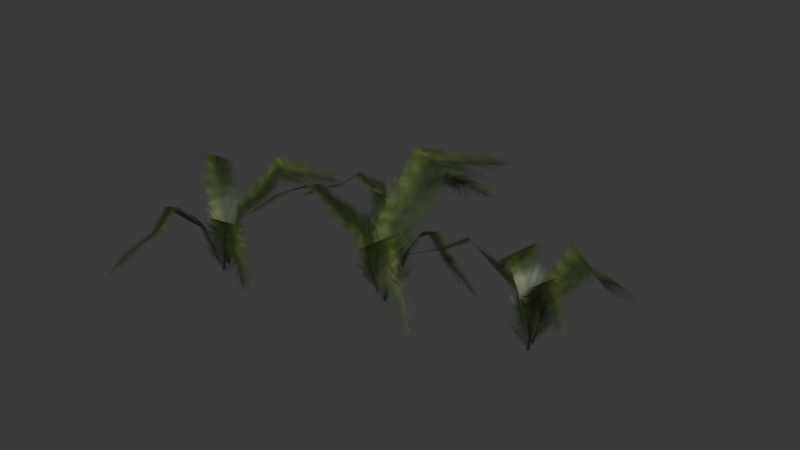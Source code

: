 # Source: source.blend  (saved by Blender 5.2.45; exported with 4.5.12 LTS)
import bpy
from mathutils import Matrix  # noqa: F401  (used for matrix-valued properties, if any)

bpy.ops.wm.read_factory_settings(use_empty=True)
scene = bpy.context.scene
scene.name = 'Grass05'

# ---- collections
col_collection = bpy.data.collections.new('Collection'); scene.collection.children.link(col_collection)

# ---- images (referenced by path relative to the original .blend; pixels are not part of the script)
import os
ASSET_DIR = os.environ.get("B2B_ASSET_DIR", "")  # directory of the original .blend (textures are referenced by path, not embedded)
HERE = os.path.dirname(os.path.abspath(__file__))  # packed textures are extracted next to this script under _unpacked/

def load_image(name, relpath, width, height, colorspace="sRGB"):
    """Load a texture the original file referenced (path relative to the .blend, or extracted next to this script)."""
    p = next((c for c in (os.path.join(HERE, relpath), os.path.join(ASSET_DIR, relpath)) if relpath and os.path.exists(c)), "")
    if p:
        img = bpy.data.images.load(p, check_existing=True)
        img.name = name
    else:  # same state as the original file: an image datablock whose file is absent (Cycles renders it pink)
        img = bpy.data.images.new(name, width, height)
        img.source = "FILE"
        img.filepath = "//" + (relpath or name)
    img.colorspace_settings.name = colorspace
    return img
img_tree_09_tga = load_image('tree_09.tga', '_unpacked/tree_09.a530ec34.tga', 32, 64, 'sRGB')

# ---- materials (node trees are filled in below, after node groups)
mat_tree_09_tga = bpy.data.materials.new('tree_09.tga')
mat_tree_09_tga.diffuse_color = (0.9259, 0.6639, 0.9025, 1.0)

# ---- material node trees
mat_tree_09_tga.use_nodes = True; mat_tree_09_tga.node_tree.nodes.clear()
_N = mat_tree_09_tga.node_tree.nodes; _L = mat_tree_09_tga.node_tree.links
n0 = _N.new('ShaderNodeBsdfPrincipled'); n0.name = 'Principled BSDF'; n0.location = (-200, 100)
n0.inputs[10].default_value = 0.005
n1 = _N.new('ShaderNodeOutputMaterial'); n1.name = 'Material Output'; n1.location = (200, 100)
n2 = _N.new('ShaderNodeTexImage'); n2.name = 'Image Texture'; n2.location = (-600, 100)
n2.image = img_tree_09_tga
_L.new(n0.outputs[0], n1.inputs[0])
_L.new(n2.outputs[0], n0.inputs[0])
_L.new(n2.outputs[1], n0.inputs[4])
n1.is_active_output = True

# ---- world
world_world = bpy.data.worlds.new('World'); scene.world = world_world
world_world.use_nodes = True; world_world.node_tree.nodes.clear()
_N = world_world.node_tree.nodes; _L = world_world.node_tree.links
n0 = _N.new('ShaderNodeOutputWorld'); n0.name = 'World Output'; n0.location = (200, 100)
n1 = _N.new('ShaderNodeBackground'); n1.name = 'Background'; n1.location = (-200, 100)
n1.inputs[0].default_value = (0.05088, 0.05088, 0.05088, 1.0)
_L.new(n1.outputs[0], n0.inputs[0])
n0.is_active_output = True
world_world.color = (0.05088, 0.05088, 0.05088)
world_world.sun_shadow_jitter_overblur = 0.0

# ---- meshes
me_grass05 = bpy.data.meshes.new('Grass05')
me_grass05.from_pydata([(-3.359, -5.777, 0.4122), (8.236, -34.79, 0.4122), (18.5, -30.22, 38.95), (8.635, -1.403, 38.95), (33.87, -25.79, 62.54), (27.46, 1.612, 48.82), (44.82, -25.1, 46.22), (39.73, 1.745, 32.5), (69.78, -29.36, 31.95), (67.42, -3.972, 18.23), (-17.86, -22.52, 0.4589), (18.55, -14.9, 0.4589), (17.06, -4.658, 48.11), (-20.55, -11.11, 48.11), (20.39, 27.17, 72.51), (-21.62, 26.34, 86.23), (31.87, 66.26, 59.42), (10.43, 95.77, 73.14), (14.45, -13.18, 0.2978), (-14.98, -32.69, 0.2978), (-6.455, -43.31, 43.24), (20.61, -24.72, 43.24), (9.084, -57.34, 54.25), (31.61, -40.19, 67.97), (20.45, -65.1, 36.04), (41.07, -49.66, 49.76), (50.68, -78.03, 20.1), (69.25, -67.79, 20.1), (-4.539, -33.03, 0.9571), (-13.18, -1.383, 0.9571), (-22.94, -4.255, 45.51), (-13.22, -36.6, 45.51), (-50.11, -19.02, 66.17), (-37.79, -52.53, 79.89), (-82.68, -48.6, 55.08), (-62.68, -83.36, 55.08), (-99.48, -50.04, 0.7556), (-113.2, -73.74, 0.7556), (-103.7, -78.58, 34.56), (-89.99, -54.88, 34.56), (-89.36, -85.74, 55.25), (-75.46, -63.27, 43.22), (-79.53, -91.41, 40.94), (-65.63, -68.95, 28.91), (-55.1, -105.5, 28.42), (-41.2, -83.05, 16.38), (-116.8, -48.7, 0.7965), (-92.02, -69.46, 0.7965), (-86.44, -61.96, 42.6), (-111.2, -41.19, 42.6), (-68.96, -41.12, 64.0), (-93.92, -19.13, 76.03), (-51.24, -14.74, 52.52), (-59.39, 16.06, 64.55), (-93.52, -65.85, 0.6553), (-122.2, -55.4, 0.6553), (-126.6, -66.35, 38.32), (-97.89, -76.8, 38.32), (-133.0, -83.95, 47.98), (-104.5, -93.16, 60.02), (-137.3, -95.86, 32.01), (-108.8, -105.1, 44.04), (-148.1, -125.4, 18.03), (-119.4, -135.9, 18.03), (-118.0, -63.46, 1.234), (-102.3, -41.04, 1.234), (-108.6, -35.97, 40.31), (-124.3, -58.39, 40.31), (-127.4, -22.75, 58.44), (-143.3, -43.94, 70.47), (-152.1, -5.448, 48.71), (-167.8, -27.86, 48.71), (90.14, -12.65, 0.1864), (107.7, 6.717, 0.1864), (99.12, 12.55, 34.29), (81.5, -6.824, 34.29), (86.11, 21.25, 55.17), (68.46, 3.01, 43.02), (77.32, 27.94, 40.73), (59.64, 9.696, 28.59), (55.52, 44.68, 28.09), (37.78, 26.41, 15.95), (107.1, -16.43, 0.2277), (85.97, 6.09, 0.2277), (79.16, 0.1361, 42.4), (100.3, -22.39, 42.4), (58.29, -16.18, 63.99), (79.55, -39.89, 76.13), (36.34, -37.69, 52.41), (39.57, -67.11, 64.55), (86.86, 2.589, 0.08521), (113.7, -11.19, 0.08521), (119.8, -1.979, 38.09), (93.06, 11.83, 38.09), (129.2, 12.87, 47.83), (102.5, 25.59, 59.98), (135.5, 22.89, 31.72), (108.8, 35.65, 43.86), (151.4, 47.67, 17.61), (124.8, 61.66, 17.61), (110.8, -3.283, 0.6687), (91.42, -21.21, 0.6687), (96.85, -26.73, 40.09), (116.2, -8.801, 40.09), (113.5, -41.41, 58.38), (132.8, -24.62, 70.52), (135.4, -60.48, 48.57), (154.6, -42.55, 48.57), (-55.71, 73.21, -0.8899), (-80.13, 64.34, 0.1477), (-75.78, 55.71, 21.16), (-51.35, 64.6, 20.67), (-69.63, 41.94, 33.91), (-45.84, 49.72, 26.3), (-66.0, 31.7, 25.39), (-42.25, 39.41, 17.62), (-56.92, 6.369, 18.39), (-33.22, 14.01, 10.6), (-67.47, 84.73, -1.077), (-62.13, 54.53, 0.1464), (-53.03, 57.38, 25.86), (-58.36, 87.59, 25.43), (-27.53, 61.97, 39.17), (-32.27, 93.19, 47.05), (1.462, 70.32, 31.65), (14.36, 97.74, 39.51), (-61.02, 58.07, -0.1299), (-75.54, 83.19, -0.8871), (-84.96, 78.65, 23.14), (-70.45, 53.52, 23.45), (-100.3, 69.85, 29.39), (-85.18, 45.81, 36.82), (-110.8, 63.66, 19.89), (-95.65, 39.7, 27.38), (-136.9, 48.48, 12.43), (-122.4, 23.36, 12.98), (-77.34, 74.75, -0.0955), (-52.24, 81.45, -1.046), (-53.27, 89.76, 23.87), (-78.38, 83.04, 24.24), (-58.87, 111.0, 35.49), (-83.38, 105.3, 43.34), (-66.32, 138.7, 28.82), (-91.43, 131.9, 29.07)], [], [(0, 1, 2), (2, 3, 0), (3, 2, 4), (4, 5, 3), (5, 4, 6), (6, 7, 5), (7, 6, 8), (8, 9, 7), (10, 11, 12), (12, 13, 10), (13, 12, 14), (14, 15, 13), (15, 14, 16), (16, 17, 15), (18, 19, 20), (20, 21, 18), (21, 20, 22), (22, 23, 21), (23, 22, 24), (24, 25, 23), (25, 24, 26), (26, 27, 25), (28, 29, 30), (30, 31, 28), (31, 30, 32), (32, 33, 31), (33, 32, 34), (34, 35, 33), (36, 37, 38), (38, 39, 36), (39, 38, 40), (40, 41, 39), (41, 40, 42), (42, 43, 41), (43, 42, 44), (44, 45, 43), (46, 47, 48), (48, 49, 46), (49, 48, 50), (50, 51, 49), (51, 50, 52), (52, 53, 51), (54, 55, 56), (56, 57, 54), (57, 56, 58), (58, 59, 57), (59, 58, 60), (60, 61, 59), (61, 60, 62), (62, 63, 61), (64, 65, 66), (66, 67, 64), (67, 66, 68), (68, 69, 67), (69, 68, 70), (70, 71, 69), (72, 73, 74), (74, 75, 72), (75, 74, 76), (76, 77, 75), (77, 76, 78), (78, 79, 77), (79, 78, 80), (80, 81, 79), (82, 83, 84), (84, 85, 82), (85, 84, 86), (86, 87, 85), (87, 86, 88), (88, 89, 87), (90, 91, 92), (92, 93, 90), (93, 92, 94), (94, 95, 93), (95, 94, 96), (96, 97, 95), (97, 96, 98), (98, 99, 97), (100, 101, 102), (102, 103, 100), (103, 102, 104), (104, 105, 103), (105, 104, 106), (106, 107, 105), (108, 109, 110), (110, 111, 108), (111, 110, 112), (112, 113, 111), (113, 112, 114), (114, 115, 113), (115, 114, 116), (116, 117, 115), (118, 119, 120), (120, 121, 118), (121, 120, 122), (122, 123, 121), (123, 122, 124), (124, 125, 123), (126, 127, 128), (128, 129, 126), (129, 128, 130), (130, 131, 129), (131, 130, 132), (132, 133, 131), (133, 132, 134), (134, 135, 133), (136, 137, 138), (138, 139, 136), (139, 138, 140), (140, 141, 139), (141, 140, 142), (142, 143, 141)])
me_grass05.polygons.foreach_set('use_smooth', [True] * 112)
_uv = me_grass05.uv_layers.new(name='Float2')
_uv.uv.foreach_set('vector', [0.0025, 0.0005, 0.9995, 0.0005, 0.9995, 0.2502, 0.9995, 0.2502, 0.0025, 0.2502, 0.0025, 0.0005, 0.0025, 0.2502, 0.9995, 0.2502, 0.9995, 0.5, 0.9995, 0.5, 0.0025, 0.5, 0.0025, 0.2502, 0.0025, 0.5, 0.9995, 0.5, 0.9995, 0.7498, 0.9995, 0.7498, 0.0025, 0.7498, 0.0025, 0.5, 0.0025, 0.7498, 0.9995, 0.7498, 0.9995, 0.9995, 0.9995, 0.9995, 0.0025, 0.9995, 0.0025, 0.7498, 0.0005, 0.0079, 0.9975, 0.0079, 0.9975, 0.335, 0.9975, 0.335, 0.0005, 0.335, 0.0005, 0.0079, 0.0005, 0.335, 0.9975, 0.335, 0.9975, 0.6622, 0.9975, 0.6622, 0.0005, 0.6622, 0.0005, 0.335, 0.0005, 0.6622, 0.9975, 0.6622, 0.9975, 0.9894, 0.9975, 0.9894, 0.0005, 0.9894, 0.0005, 0.6622, 0.0025, 0.0005, 0.9995, 0.0005, 0.9995, 0.2502, 0.9995, 0.2502, 0.0025, 0.2502, 0.0025, 0.0005, 0.0025, 0.2502, 0.9995, 0.2502, 0.9995, 0.5, 0.9995, 0.5, 0.0025, 0.5, 0.0025, 0.2502, 0.0025, 0.5, 0.9995, 0.5, 0.9995, 0.7498, 0.9995, 0.7498, 0.0025, 0.7498, 0.0025, 0.5, 0.0025, 0.7498, 0.9995, 0.7498, 0.9995, 0.9995, 0.9995, 0.9995, 0.0025, 0.9995, 0.0025, 0.7498, 0.0005, 0.0079, 0.9975, 0.0079, 0.9975, 0.335, 0.9975, 0.335, 0.0005, 0.335, 0.0005, 0.0079, 0.0005, 0.335, 0.9975, 0.335, 0.9975, 0.6622, 0.9975, 0.6622, 0.0005, 0.6622, 0.0005, 0.335, 0.0005, 0.6622, 0.9975, 0.6622, 0.9975, 0.9894, 0.9975, 0.9894, 0.0005, 0.9894, 0.0005, 0.6622, 0.0025, 0.0005, 0.9995, 0.0005, 0.9995, 0.2502, 0.9995, 0.2502, 0.0025, 0.2502, 0.0025, 0.0005, 0.0025, 0.2502, 0.9995, 0.2502, 0.9995, 0.5, 0.9995, 0.5, 0.0025, 0.5, 0.0025, 0.2502, 0.0025, 0.5, 0.9995, 0.5, 0.9995, 0.7498, 0.9995, 0.7498, 0.0025, 0.7498, 0.0025, 0.5, 0.0025, 0.7498, 0.9995, 0.7498, 0.9995, 0.9995, 0.9995, 0.9995, 0.0025, 0.9995, 0.0025, 0.7498, 0.0005, 0.0079, 0.9975, 0.0079, 0.9975, 0.335, 0.9975, 0.335, 0.0005, 0.335, 0.0005, 0.0079, 0.0005, 0.335, 0.9975, 0.335, 0.9975, 0.6622, 0.9975, 0.6622, 0.0005, 0.6622, 0.0005, 0.335, 0.0005, 0.6622, 0.9975, 0.6622, 0.9975, 0.9894, 0.9975, 0.9894, 0.0005, 0.9894, 0.0005, 0.6622, 0.0025, 0.0005, 0.9995, 0.0005, 0.9995, 0.2502, 0.9995, 0.2502, 0.0025, 0.2502, 0.0025, 0.0005, 0.0025, 0.2502, 0.9995, 0.2502, 0.9995, 0.5, 0.9995, 0.5, 0.0025, 0.5, 0.0025, 0.2502, 0.0025, 0.5, 0.9995, 0.5, 0.9995, 0.7498, 0.9995, 0.7498, 0.0025, 0.7498, 0.0025, 0.5, 0.0025, 0.7498, 0.9995, 0.7498, 0.9995, 0.9995, 0.9995, 0.9995, 0.0025, 0.9995, 0.0025, 0.7498, 0.0005, 0.0079, 0.9975, 0.0079, 0.9975, 0.335, 0.9975, 0.335, 0.0005, 0.335, 0.0005, 0.0079, 0.0005, 0.335, 0.9975, 0.335, 0.9975, 0.6622, 0.9975, 0.6622, 0.0005, 0.6622, 0.0005, 0.335, 0.0005, 0.6622, 0.9975, 0.6622, 0.9975, 0.9894, 0.9975, 0.9894, 0.0005, 0.9894, 0.0005, 0.6622, 0.0025, 0.0005, 0.9995, 0.0005, 0.9995, 0.2502, 0.9995, 0.2502, 0.0025, 0.2502, 0.0025, 0.0005, 0.0025, 0.2502, 0.9995, 0.2502, 0.9995, 0.5, 0.9995, 0.5, 0.0025, 0.5, 0.0025, 0.2502, 0.0025, 0.5, 0.9995, 0.5, 0.9995, 0.7498, 0.9995, 0.7498, 0.0025, 0.7498, 0.0025, 0.5, 0.0025, 0.7498, 0.9995, 0.7498, 0.9995, 0.9995, 0.9995, 0.9995, 0.0025, 0.9995, 0.0025, 0.7498, 0.0005, 0.0079, 0.9975, 0.0079, 0.9975, 0.335, 0.9975, 0.335, 0.0005, 0.335, 0.0005, 0.0079, 0.0005, 0.335, 0.9975, 0.335, 0.9975, 0.6622, 0.9975, 0.6622, 0.0005, 0.6622, 0.0005, 0.335, 0.0005, 0.6622, 0.9975, 0.6622, 0.9975, 0.9894, 0.9975, 0.9894, 0.0005, 0.9894, 0.0005, 0.6622, 0.0025, 0.0005, 0.9995, 0.0005, 0.9995, 0.2502, 0.9995, 0.2502, 0.0025, 0.2502, 0.0025, 0.0005, 0.0025, 0.2502, 0.9995, 0.2502, 0.9995, 0.5, 0.9995, 0.5, 0.0025, 0.5, 0.0025, 0.2502, 0.0025, 0.5, 0.9995, 0.5, 0.9995, 0.7498, 0.9995, 0.7498, 0.0025, 0.7498, 0.0025, 0.5, 0.0025, 0.7498, 0.9995, 0.7498, 0.9995, 0.9995, 0.9995, 0.9995, 0.0025, 0.9995, 0.0025, 0.7498, 0.0005, 0.0079, 0.9975, 0.0079, 0.9975, 0.335, 0.9975, 0.335, 0.0005, 0.335, 0.0005, 0.0079, 0.0005, 0.335, 0.9975, 0.335, 0.9975, 0.6622, 0.9975, 0.6622, 0.0005, 0.6622, 0.0005, 0.335, 0.0005, 0.6622, 0.9975, 0.6622, 0.9975, 0.9894, 0.9975, 0.9894, 0.0005, 0.9894, 0.0005, 0.6622, 0.0025, 0.0005, 0.9995, 0.0005, 0.9995, 0.2502, 0.9995, 0.2502, 0.0025, 0.2502, 0.0025, 0.0005, 0.0025, 0.2502, 0.9995, 0.2502, 0.9995, 0.5, 0.9995, 0.5, 0.0025, 0.5, 0.0025, 0.2502, 0.0025, 0.5, 0.9995, 0.5, 0.9995, 0.7498, 0.9995, 0.7498, 0.0025, 0.7498, 0.0025, 0.5, 0.0025, 0.7498, 0.9995, 0.7498, 0.9995, 0.9995, 0.9995, 0.9995, 0.0025, 0.9995, 0.0025, 0.7498, 0.0005, 0.0079, 0.9975, 0.0079, 0.9975, 0.335, 0.9975, 0.335, 0.0005, 0.335, 0.0005, 0.0079, 0.0005, 0.335, 0.9975, 0.335, 0.9975, 0.6622, 0.9975, 0.6622, 0.0005, 0.6622, 0.0005, 0.335, 0.0005, 0.6622, 0.9975, 0.6622, 0.9975, 0.9894, 0.9975, 0.9894, 0.0005, 0.9894, 0.0005, 0.6622, 0.0025, 0.0005, 0.9995, 0.0005, 0.9995, 0.2502, 0.9995, 0.2502, 0.0025, 0.2502, 0.0025, 0.0005, 0.0025, 0.2502, 0.9995, 0.2502, 0.9995, 0.5, 0.9995, 0.5, 0.0025, 0.5, 0.0025, 0.2502, 0.0025, 0.5, 0.9995, 0.5, 0.9995, 0.7498, 0.9995, 0.7498, 0.0025, 0.7498, 0.0025, 0.5, 0.0025, 0.7498, 0.9995, 0.7498, 0.9995, 0.9995, 0.9995, 0.9995, 0.0025, 0.9995, 0.0025, 0.7498, 0.0005, 0.0079, 0.9975, 0.0079, 0.9975, 0.335, 0.9975, 0.335, 0.0005, 0.335, 0.0005, 0.0079, 0.0005, 0.335, 0.9975, 0.335, 0.9975, 0.6622, 0.9975, 0.6622, 0.0005, 0.6622, 0.0005, 0.335, 0.0005, 0.6622, 0.9975, 0.6622, 0.9975, 0.9894, 0.9975, 0.9894, 0.0005, 0.9894, 0.0005, 0.6622])
me_grass05.materials.append(mat_tree_09_tga)
me_grass05.update()
me_grass05.normals_split_custom_set([tuple(v) for v in zip(*[iter([-0.8952, -0.332, 0.2972, -0.8915, -0.3563, 0.2796, -0.8663, -0.3137, 0.3888, -0.8663, -0.3137, 0.3888, -0.7823, -0.0996, 0.6149, -0.8952, -0.332, 0.2972, -0.7823, -0.0996, 0.6149, -0.8663, -0.3137, 0.3888, -0.2582, 0.2289, 0.9386, -0.2582, 0.2289, 0.9386, 0.407, 0.4749, 0.7802, -0.7823, -0.0996, 0.6149, 0.407, 0.4749, 0.7802, -0.2582, 0.2289, 0.9386, 0.6615, 0.4436, 0.6047, 0.6615, 0.4436, 0.6047, 0.5737, 0.4502, 0.6842, 0.407, 0.4749, 0.7802, 0.5737, 0.4502, 0.6842, 0.6615, 0.4436, 0.6047, 0.489, 0.4592, 0.7416, 0.489, 0.4592, 0.7416, 0.4808, 0.4511, 0.7519, 0.5737, 0.4502, 0.6842, 0.1823, -0.9571, 0.2252, 0.2001, -0.9566, 0.2119, 0.1647, -0.8862, 0.4331, 0.1647, -0.8862, 0.4331, 0.1762, -0.7854, 0.5934, 0.1823, -0.9571, 0.2252, 0.1762, -0.7854, 0.5934, 0.1647, -0.8862, 0.4331, 0.2369, -0.3987, 0.886, 0.2369, -0.3987, 0.886, 0.3715, -0.1913, 0.9085, 0.1762, -0.7854, 0.5934, 0.3715, -0.1913, 0.9085, 0.2369, -0.3987, 0.886, 0.3955, 0.08408, 0.9146, 0.3955, 0.08408, 0.9146, 0.481, -0.05715, 0.8748, 0.3715, -0.1913, 0.9085, -0.5345, 0.7919, 0.2954, -0.527, 0.7948, 0.3011, -0.4774, 0.7049, 0.5246, -0.4774, 0.7049, 0.5246, -0.5321, 0.5753, 0.6212, -0.5345, 0.7919, 0.2954, -0.5321, 0.5753, 0.6212, -0.4774, 0.7049, 0.5246, -0.318, 0.01418, 0.948, -0.318, 0.01418, 0.948, -0.07664, -0.5767, 0.8134, -0.5321, 0.5753, 0.6212, -0.07664, -0.5767, 0.8134, -0.318, 0.01418, 0.948, 0.2009, -0.7788, 0.5942, 0.2009, -0.7788, 0.5942, 0.2188, -0.7208, 0.6577, -0.07664, -0.5767, 0.8134, 0.2188, -0.7208, 0.6577, 0.2009, -0.7788, 0.5942, 0.2061, -0.6729, 0.7104, 0.2061, -0.6729, 0.7104, 0.3423, -0.6211, 0.705, 0.2188, -0.7208, 0.6577, 0.939, 0.2693, 0.2139, 0.9405, 0.2568, 0.2225, 0.8598, 0.2492, 0.4458, 0.8598, 0.2492, 0.4458, 0.7338, 0.3284, 0.5947, 0.939, 0.2693, 0.2139, 0.7338, 0.3284, 0.5947, 0.8598, 0.2492, 0.4458, 0.2603, 0.3226, 0.9101, 0.2603, 0.3226, 0.9101, -0.1475, 0.1619, 0.9757, 0.7338, 0.3284, 0.5947, -0.1475, 0.1619, 0.9757, 0.2603, 0.3226, 0.9101, -0.4863, -0.04793, 0.8725, -0.4863, -0.04793, 0.8725, -0.4831, -0.2781, 0.8302, -0.1475, 0.1619, 0.9757, -0.826, 0.4769, 0.3004, -0.826, 0.4769, 0.3004, -0.7901, 0.4561, 0.4096, -0.7901, 0.4561, 0.4096, -0.6014, 0.5065, 0.6179, -0.826, 0.4769, 0.3004, -0.6014, 0.5065, 0.6179, -0.7901, 0.4561, 0.4096, -0.03498, 0.3582, 0.933, -0.03498, 0.3582, 0.933, 0.5644, 0.09033, 0.8206, -0.6014, 0.5065, 0.6179, 0.5644, 0.09033, 0.8206, -0.03498, 0.3582, 0.933, 0.7103, -0.0639, 0.701, 0.7103, -0.0639, 0.701, 0.6183, 0.03799, 0.785, 0.5644, 0.09033, 0.8206, 0.6183, 0.03799, 0.785, 0.7103, -0.0639, 0.701, 0.5132, 0.1364, 0.8474, 0.5132, 0.1364, 0.8474, 0.5132, 0.1364, 0.8474, 0.6183, 0.03799, 0.785, -0.6273, -0.7476, 0.2179, -0.6273, -0.7476, 0.2179, -0.5805, -0.6919, 0.4293, -0.5805, -0.6919, 0.4293, -0.4692, -0.6735, 0.5711, -0.6273, -0.7476, 0.2179, -0.4692, -0.6735, 0.5711, -0.5805, -0.6919, 0.4293, -0.09325, -0.4366, 0.8948, -0.09325, -0.4366, 0.8948, 0.2499, -0.3279, 0.9111, -0.4692, -0.6735, 0.5711, 0.2499, -0.3279, 0.9111, -0.09325, -0.4366, 0.8948, 0.487, -0.07121, 0.8705, 0.487, -0.07121, 0.8705, 0.4885, -0.2024, 0.8488, 0.2499, -0.3279, 0.9111, 0.3264, 0.8969, 0.2984, 0.3264, 0.8969, 0.2984, 0.2897, 0.796, 0.5315, 0.2897, 0.796, 0.5315, 0.1725, 0.7535, 0.6344, 0.3264, 0.8969, 0.2984, 0.1725, 0.7535, 0.6344, 0.2897, 0.796, 0.5315, -0.1385, 0.2656, 0.9541, -0.1385, 0.2656, 0.9541, -0.4417, -0.2344, 0.866, 0.1725, 0.7535, 0.6344, -0.4417, -0.2344, 0.866, -0.1385, 0.2656, 0.9541, -0.4697, -0.525, 0.7098, -0.4697, -0.525, 0.7098, -0.3848, -0.5065, 0.7716, -0.4417, -0.2344, 0.866, -0.3848, -0.5065, 0.7716, -0.4697, -0.525, 0.7098, -0.336, -0.4255, 0.8403, -0.336, -0.4255, 0.8403, -0.2134, -0.5864, 0.7814, -0.3848, -0.5065, 0.7716, 0.8023, -0.5617, 0.2021, 0.8023, -0.5617, 0.2021, 0.7437, -0.5207, 0.4193, 0.7437, -0.5207, 0.4193, 0.7269, -0.4037, 0.5555, 0.8023, -0.5617, 0.2021, 0.7269, -0.4037, 0.5555, 0.7437, -0.5207, 0.4193, 0.492, -0.03777, 0.8698, 0.492, -0.03777, 0.8698, 0.1184, 0.2532, 0.9601, 0.7269, -0.4037, 0.5555, 0.1184, 0.2532, 0.9601, 0.492, -0.03777, 0.8698, -0.2517, 0.4321, 0.866, -0.2517, 0.4321, 0.866, -0.4886, 0.3421, 0.8027, 0.1184, 0.2532, 0.9601, 0.7085, -0.6438, 0.2892, 0.7086, -0.6437, 0.2891, 0.6794, -0.6174, 0.3965, 0.6794, -0.6174, 0.3965, 0.4904, -0.6352, 0.5967, 0.7085, -0.6438, 0.2892, 0.4904, -0.6352, 0.5967, 0.6794, -0.6174, 0.3965, -0.03075, -0.384, 0.9228, -0.03075, -0.384, 0.9228, -0.5753, 0.01278, 0.8178, 0.4904, -0.6352, 0.5967, -0.5753, 0.01278, 0.8178, -0.03075, -0.384, 0.9228, -0.6867, 0.2, 0.6989, -0.6867, 0.2, 0.6989, -0.615, 0.07412, 0.7851, -0.5753, 0.01278, 0.8178, -0.615, 0.07412, 0.7851, -0.6867, 0.2, 0.6989, -0.5288, -0.05036, 0.8472, -0.5288, -0.05036, 0.8472, -0.5283, -0.05028, 0.8476, -0.615, 0.07412, 0.7851, 0.7128, 0.6694, 0.2096, 0.7129, 0.6692, 0.2097, 0.662, 0.6218, 0.4185, 0.662, 0.6218, 0.4185, 0.553, 0.6219, 0.5544, 0.7128, 0.6694, 0.2096, 0.553, 0.6219, 0.5544, 0.662, 0.6218, 0.4185, 0.1537, 0.4429, 0.8833, 0.1537, 0.4429, 0.8833, -0.1998, 0.386, 0.9006, 0.553, 0.6219, 0.5544, -0.1998, 0.386, 0.9006, 0.1537, 0.4429, 0.8833, -0.4688, 0.1601, 0.8687, -0.4688, 0.1601, 0.8687, -0.4476, 0.2987, 0.8429, -0.1998, 0.386, 0.9006, -0.4395, -0.8539, 0.2788, -0.439, -0.8543, 0.2783, -0.3936, -0.7642, 0.511, -0.3936, -0.7642, 0.511, -0.2804, -0.7426, 0.6082, -0.4395, -0.8539, 0.2788, -0.2804, -0.7426, 0.6082, -0.3936, -0.7642, 0.511, 0.092, -0.3045, 0.948, 0.092, -0.3045, 0.948, 0.4784, 0.1846, 0.8585, -0.2804, -0.7426, 0.6082, 0.4784, 0.1846, 0.8585, 0.092, -0.3045, 0.948, 0.541, 0.4701, 0.6974, 0.541, 0.4701, 0.6974, 0.4577, 0.4652, 0.7576, 0.4784, 0.1846, 0.8585, 0.4577, 0.4652, 0.7576, 0.541, 0.4701, 0.6974, 0.4007, 0.3901, 0.829, 0.4007, 0.3901, 0.829, 0.3036, 0.578, 0.7574, 0.4577, 0.4652, 0.7576, -0.6672, 0.7196, 0.1925, -0.667, 0.7197, 0.1927, -0.6215, 0.67, 0.406, -0.6215, 0.67, 0.406, -0.6335, 0.5513, 0.5429, -0.6672, 0.7196, 0.1925, -0.6335, 0.5513, 0.5429, -0.6215, 0.67, 0.406, -0.4796, 0.1302, 0.8678, -0.4796, 0.1302, 0.8678, -0.1566, -0.2523, 0.9549, -0.6335, 0.5513, 0.5429, -0.1566, -0.2523, 0.9549, -0.4796, 0.1302, 0.8678, 0.178, -0.5044, 0.8449, 0.178, -0.5044, 0.8449, 0.4214, -0.4512, 0.7867, -0.1566, -0.2523, 0.9549, -0.3001, 0.8612, 0.4103, -0.2951, 0.8609, 0.4145, -0.2753, 0.7959, 0.5393, -0.2753, 0.7959, 0.5393, -0.1259, 0.6658, 0.7354, -0.3001, 0.8612, 0.4103, -0.1259, 0.6658, 0.7354, -0.2753, 0.7959, 0.5393, 0.1426, 0.2063, 0.9681, 0.1426, 0.2063, 0.9681, 0.3635, -0.2207, 0.9051, -0.1259, 0.6658, 0.7354, 0.3635, -0.2207, 0.9051, 0.1426, 0.2063, 0.9681, 0.3958, -0.3823, 0.835, 0.3958, -0.3823, 0.835, 0.3755, -0.2594, 0.8898, 0.3635, -0.2207, 0.9051, 0.3755, -0.2594, 0.8898, 0.3958, -0.3823, 0.835, 0.3471, -0.1325, 0.9284, 0.3471, -0.1325, 0.9284, 0.3476, -0.1327, 0.9282, 0.3755, -0.2594, 0.8898, -0.9276, -0.1549, 0.34, -0.9267, -0.1501, 0.3444, -0.8193, -0.1336, 0.5576, -0.8193, -0.1336, 0.5576, -0.6892, -0.1788, 0.7022, -0.9276, -0.1549, 0.34, -0.6892, -0.1788, 0.7022, -0.8193, -0.1336, 0.5576, -0.2658, -0.1963, 0.9438, -0.2658, -0.1963, 0.9438, -0.03464, -0.2988, 0.9537, -0.6892, -0.1788, 0.7022, -0.03464, -0.2988, 0.9537, -0.2658, -0.1963, 0.9438, 0.2415, -0.2714, 0.9317, 0.2415, -0.2714, 0.9317, 0.1828, -0.3494, 0.919, -0.03464, -0.2988, 0.9537, 0.7894, 0.4647, 0.4012, 0.7891, 0.4682, 0.3977, 0.6696, 0.3973, 0.6275, 0.6696, 0.3973, 0.6275, 0.5307, 0.403, 0.7456, 0.7894, 0.4647, 0.4012, 0.5307, 0.403, 0.7456, 0.6696, 0.3973, 0.6275, 0.03668, 0.2088, 0.9773, 0.03668, 0.2088, 0.9773, -0.328, 0.08442, 0.9409, 0.5307, 0.403, 0.7456, -0.328, 0.08442, 0.9409, 0.03668, 0.2088, 0.9773, -0.5267, -0.06888, 0.8473, -0.5267, -0.06888, 0.8473, -0.4439, -0.08491, 0.892, -0.328, 0.08442, 0.9409, -0.4439, -0.08491, 0.892, -0.5267, -0.06888, 0.8473, -0.3504, -0.05251, 0.9351, -0.3504, -0.05251, 0.9351, -0.3708, -0.1942, 0.9082, -0.4439, -0.08491, 0.892, 0.2528, -0.9136, 0.3186, 0.2561, -0.9137, 0.3154, 0.2272, -0.8095, 0.5413, 0.2272, -0.8095, 0.5413, 0.2644, -0.6759, 0.6879, 0.2528, -0.9136, 0.3186, 0.2644, -0.6759, 0.6879, 0.2272, -0.8095, 0.5413, 0.2654, -0.2601, 0.9284, 0.2654, -0.2601, 0.9284, 0.1867, 0.06674, 0.9801, 0.2644, -0.6759, 0.6879, 0.1867, 0.06674, 0.9801, 0.2654, -0.2601, 0.9284, 0.06149, 0.372, 0.9262, 0.06149, 0.372, 0.9262, -0.1103, 0.4439, 0.8893, 0.1867, 0.06674, 0.9801])] * 3)])
arm_grass05_skeleton = bpy.data.armatures.new('Grass05_skeleton')  # bones are not reproduced

# ---- objects
ob_grass05_skeleton = bpy.data.objects.new('Grass05_skeleton', arm_grass05_skeleton)
ob_grass05 = bpy.data.objects.new('Grass05', me_grass05)

# ---- transforms, parenting, visibility, modifiers, constraints
ob_grass05_skeleton.location = (0.0, 0.0, 0.0)
ob_grass05_skeleton.show_in_front = True
ob_grass05.parent = ob_grass05_skeleton
ob_grass05.location = (0.0, 0.0, 0.0)
_vg = ob_grass05.vertex_groups.new(name='Box01')
_vg.add([0, 1, 2, 3, 4, 5, 6, 7, 8, 9, 10, 11, 12, 13, 14, 15, 16, 17, 18, 19, 20, 21, 22, 23, 24, 25, 26, 27, 28, 29, 30, 31, 32, 33, 34, 35], 1.0, 'REPLACE')
_vg = ob_grass05.vertex_groups.new(name='Box02')
_vg.add([36, 37, 38, 39, 40, 41, 42, 43, 44, 45, 46, 47, 48, 49, 50, 51, 52, 53, 54, 55, 56, 57, 58, 59, 60, 61, 62, 63, 64, 65, 66, 67, 68, 69, 70, 71], 1.0, 'REPLACE')
_vg = ob_grass05.vertex_groups.new(name='Box03')
_vg.add([72, 73, 74, 75, 76, 77, 78, 79, 80, 81, 82, 83, 84, 85, 86, 87, 88, 89, 90, 91, 92, 93, 94, 95, 96, 97, 98, 99, 100, 101, 102, 103, 104, 105, 106, 107], 1.0, 'REPLACE')
_vg = ob_grass05.vertex_groups.new(name='Box04')
_vg.add([108, 109, 110, 111, 112, 113, 114, 115, 116, 117, 118, 119, 120, 121, 122, 123, 124, 125, 126, 127, 128, 129, 130, 131, 132, 133, 134, 135, 136, 137, 138, 139, 140, 141, 142, 143], 1.0, 'REPLACE')
_m = ob_grass05.modifiers.new('Armature', 'ARMATURE')
_m.object = ob_grass05_skeleton

# ---- collection membership
scene.collection.objects.link(ob_grass05_skeleton)
scene.collection.objects.link(ob_grass05)

# ---- scene / render settings (as saved in the file)
scene.frame_start = 0; scene.frame_end = 0; scene.frame_set(0)
scene.render.engine = 'BLENDER_EEVEE_NEXT'
scene.render.bake_bias = 0.0
scene.render.bake_samples = 0
scene.render.compositor_device = 'GPU'
scene.eevee.use_volume_custom_range = False
scene.eevee.fast_gi_thickness_near = 0.1
scene.eevee.fast_gi_thickness_far = 0.0
scene.eevee.ray_tracing_options.screen_trace_thickness = 0.1
bpy.context.view_layer.update()

# ---- added for rendering (the .blend has no active camera and no usable light): camera, sun
cam_auto = bpy.data.cameras.new('AutoCamera')
cam_auto.lens = 50.0
cam_auto.sensor_width = 36.0
cam_auto.clip_end = 7020.92
ob_auto_camera = bpy.data.objects.new('AutoCamera', cam_auto)
scene.collection.objects.link(ob_auto_camera)
ob_auto_camera.location = (393.42, -478.678, 362.618)
ob_auto_camera.rotation_euler = (1.09748, -7.21219e-08, 0.694738)
scene.camera = ob_auto_camera
light_auto_sun = bpy.data.lights.new('AutoSun', 'SUN')
light_auto_sun.energy = 3.0
light_auto_sun.angle = 0.0523599
ob_auto_sun = bpy.data.objects.new('AutoSun', light_auto_sun)
scene.collection.objects.link(ob_auto_sun)
ob_auto_sun.rotation_euler = (0.872665, 0.174533, 0.523599)
bpy.context.view_layer.update()
